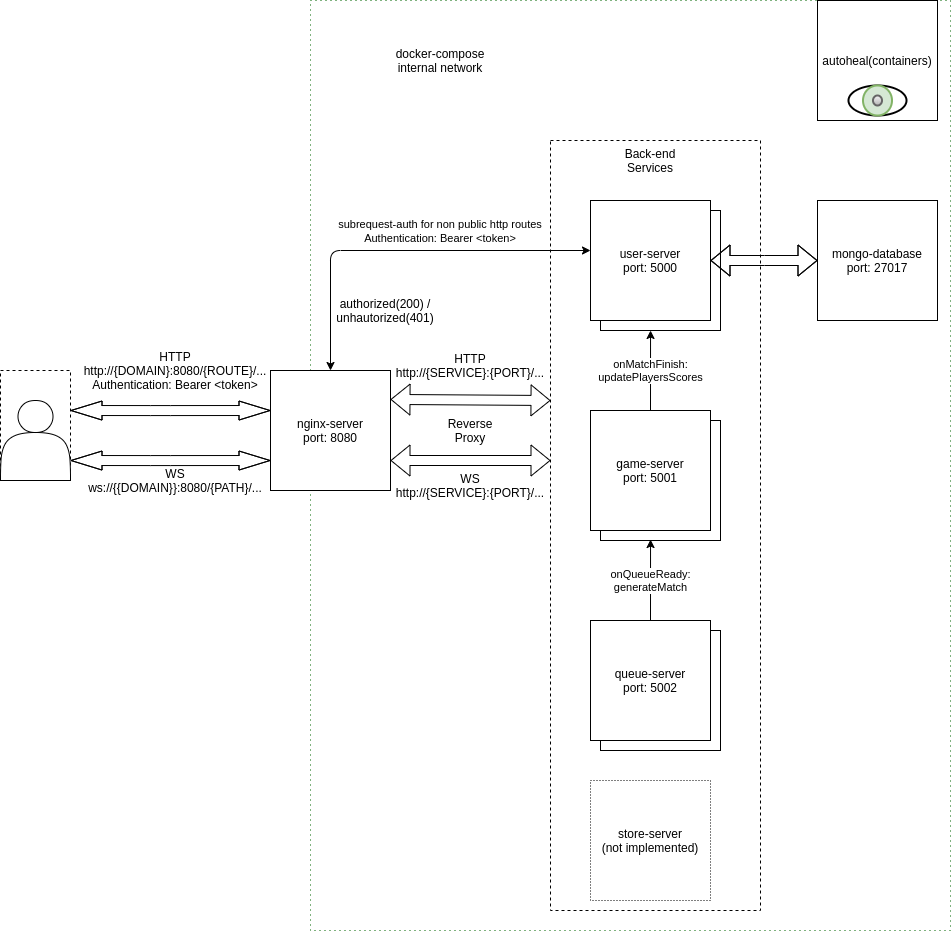

The diagram above was exported from draw.io. Its source (the exported page's mxGraphModel, read from the mxfile embedded in the PNG):
<mxGraphModel dx="1422" dy="1970" grid="1" gridSize="10" guides="1" tooltips="1" connect="1" arrows="1" fold="1" page="1" pageScale="1" pageWidth="827" pageHeight="1169" math="0" shadow="0">
  <root>
    <mxCell id="WIyWlLk6GJQsqaUBKTNV-0" />
    <mxCell id="WIyWlLk6GJQsqaUBKTNV-1" parent="WIyWlLk6GJQsqaUBKTNV-0" />
    <mxCell id="ao-n-UyvlkWx5sSxXPLD-40" value="" style="rounded=0;whiteSpace=wrap;html=1;dashed=1;dashPattern=1 4;fillColor=none;strokeColor=#006600;" parent="WIyWlLk6GJQsqaUBKTNV-1" vertex="1">
      <mxGeometry x="320" y="-120" width="640" height="930" as="geometry" />
    </mxCell>
    <mxCell id="ao-n-UyvlkWx5sSxXPLD-13" value="" style="rounded=0;whiteSpace=wrap;html=1;dashed=1;fillColor=none;" parent="WIyWlLk6GJQsqaUBKTNV-1" vertex="1">
      <mxGeometry x="560" y="20" width="210" height="770" as="geometry" />
    </mxCell>
    <mxCell id="ao-n-UyvlkWx5sSxXPLD-35" value="user-mongoose" style="whiteSpace=wrap;html=1;aspect=fixed;" parent="WIyWlLk6GJQsqaUBKTNV-1" vertex="1">
      <mxGeometry x="610" y="90" width="120" height="120" as="geometry" />
    </mxCell>
    <mxCell id="ao-n-UyvlkWx5sSxXPLD-11" value="base-ts" style="whiteSpace=wrap;html=1;aspect=fixed;" parent="WIyWlLk6GJQsqaUBKTNV-1" vertex="1">
      <mxGeometry x="610" y="300" width="120" height="120" as="geometry" />
    </mxCell>
    <mxCell id="ao-n-UyvlkWx5sSxXPLD-34" value="base-js" style="whiteSpace=wrap;html=1;aspect=fixed;" parent="WIyWlLk6GJQsqaUBKTNV-1" vertex="1">
      <mxGeometry x="610" y="510" width="120" height="120" as="geometry" />
    </mxCell>
    <mxCell id="ao-n-UyvlkWx5sSxXPLD-17" value="" style="rounded=0;whiteSpace=wrap;html=1;dashed=1;fillColor=none;" parent="WIyWlLk6GJQsqaUBKTNV-1" vertex="1">
      <mxGeometry x="10" y="250" width="70" height="110" as="geometry" />
    </mxCell>
    <mxCell id="ao-n-UyvlkWx5sSxXPLD-1" value="" style="shape=actor;whiteSpace=wrap;html=1;" parent="WIyWlLk6GJQsqaUBKTNV-1" vertex="1">
      <mxGeometry x="10" y="280" width="70" height="80" as="geometry" />
    </mxCell>
    <mxCell id="ao-n-UyvlkWx5sSxXPLD-4" value="nginx-server&lt;br&gt;port: 8080" style="whiteSpace=wrap;html=1;aspect=fixed;" parent="WIyWlLk6GJQsqaUBKTNV-1" vertex="1">
      <mxGeometry x="280" y="250" width="120" height="120" as="geometry" />
    </mxCell>
    <mxCell id="ao-n-UyvlkWx5sSxXPLD-6" value="HTTP&lt;br&gt;http://{DOMAIN}:8080/{ROUTE}/...&lt;br&gt;Authentication: Bearer &amp;lt;token&amp;gt;" style="text;html=1;strokeColor=none;fillColor=none;align=center;verticalAlign=middle;whiteSpace=wrap;rounded=0;" parent="WIyWlLk6GJQsqaUBKTNV-1" vertex="1">
      <mxGeometry x="100" y="210" width="170" height="80" as="geometry" />
    </mxCell>
    <mxCell id="ao-n-UyvlkWx5sSxXPLD-10" value="user-server&lt;br&gt;port: 5000" style="whiteSpace=wrap;html=1;aspect=fixed;" parent="WIyWlLk6GJQsqaUBKTNV-1" vertex="1">
      <mxGeometry x="600" y="80" width="120" height="120" as="geometry" />
    </mxCell>
    <mxCell id="ao-n-UyvlkWx5sSxXPLD-12" value="queue-server&lt;br&gt;port: 5002" style="whiteSpace=wrap;html=1;aspect=fixed;" parent="WIyWlLk6GJQsqaUBKTNV-1" vertex="1">
      <mxGeometry x="600" y="500" width="120" height="120" as="geometry" />
    </mxCell>
    <mxCell id="ao-n-UyvlkWx5sSxXPLD-14" value="" style="endArrow=classic;html=1;exitX=0.5;exitY=0;exitDx=0;exitDy=0;entryX=0;entryY=0.5;entryDx=0;entryDy=0;edgeStyle=elbowEdgeStyle;startArrow=classic;startFill=1;" parent="WIyWlLk6GJQsqaUBKTNV-1" source="ao-n-UyvlkWx5sSxXPLD-4" edge="1">
      <mxGeometry width="50" height="50" relative="1" as="geometry">
        <mxPoint x="361.96000000000004" y="240" as="sourcePoint" />
        <mxPoint x="600" y="130" as="targetPoint" />
        <Array as="points">
          <mxPoint x="340" y="190" />
          <mxPoint x="485" y="200" />
        </Array>
      </mxGeometry>
    </mxCell>
    <mxCell id="ao-n-UyvlkWx5sSxXPLD-15" value="" style="shape=flexArrow;endArrow=classic;startArrow=classic;html=1;entryX=0;entryY=0.378;entryDx=0;entryDy=0;exitX=1;exitY=0.5;exitDx=0;exitDy=0;entryPerimeter=0;" parent="WIyWlLk6GJQsqaUBKTNV-1" edge="1">
      <mxGeometry width="50" height="50" relative="1" as="geometry">
        <mxPoint x="400" y="278.94" as="sourcePoint" />
        <mxPoint x="560" y="279.99999999999994" as="targetPoint" />
      </mxGeometry>
    </mxCell>
    <mxCell id="ao-n-UyvlkWx5sSxXPLD-16" value="Back-end Services" style="text;html=1;strokeColor=none;fillColor=none;align=center;verticalAlign=middle;whiteSpace=wrap;rounded=0;dashed=1;" parent="WIyWlLk6GJQsqaUBKTNV-1" vertex="1">
      <mxGeometry x="620" y="20" width="80" height="40" as="geometry" />
    </mxCell>
    <mxCell id="ao-n-UyvlkWx5sSxXPLD-19" value="&lt;span style=&quot;font-size: 11px ; background-color: rgb(255 , 255 , 255)&quot;&gt;subrequest-auth for non public http routes&lt;/span&gt;&lt;br style=&quot;font-size: 11px&quot;&gt;&lt;span style=&quot;font-size: 11px ; background-color: rgb(255 , 255 , 255)&quot;&gt;Authentication: Bearer &amp;lt;token&amp;gt;&lt;/span&gt;" style="text;html=1;strokeColor=none;fillColor=none;align=center;verticalAlign=middle;whiteSpace=wrap;rounded=0;dashed=1;" parent="WIyWlLk6GJQsqaUBKTNV-1" vertex="1">
      <mxGeometry x="340" y="90" width="220" height="40" as="geometry" />
    </mxCell>
    <mxCell id="ao-n-UyvlkWx5sSxXPLD-20" value="authorized(200) / unhautorized(401)" style="text;html=1;strokeColor=none;fillColor=none;align=center;verticalAlign=middle;whiteSpace=wrap;rounded=0;dashed=1;" parent="WIyWlLk6GJQsqaUBKTNV-1" vertex="1">
      <mxGeometry x="350" y="180" width="90" height="20" as="geometry" />
    </mxCell>
    <mxCell id="ao-n-UyvlkWx5sSxXPLD-23" style="edgeStyle=elbowEdgeStyle;shape=flexArrow;rounded=0;orthogonalLoop=1;jettySize=auto;html=1;exitX=0.5;exitY=0;exitDx=0;exitDy=0;startArrow=classic;startFill=1;" parent="WIyWlLk6GJQsqaUBKTNV-1" source="ao-n-UyvlkWx5sSxXPLD-17" target="ao-n-UyvlkWx5sSxXPLD-17" edge="1">
      <mxGeometry relative="1" as="geometry" />
    </mxCell>
    <mxCell id="ao-n-UyvlkWx5sSxXPLD-26" style="edgeStyle=elbowEdgeStyle;shape=flexArrow;rounded=0;orthogonalLoop=1;jettySize=auto;html=1;exitX=0;exitY=0.5;exitDx=0;exitDy=0;entryX=1;entryY=0.5;entryDx=0;entryDy=0;startArrow=classic;startFill=1;" parent="WIyWlLk6GJQsqaUBKTNV-1" source="ao-n-UyvlkWx5sSxXPLD-25" target="ao-n-UyvlkWx5sSxXPLD-10" edge="1">
      <mxGeometry relative="1" as="geometry" />
    </mxCell>
    <mxCell id="ao-n-UyvlkWx5sSxXPLD-25" value="mongo-database&lt;br&gt;port: 27017" style="whiteSpace=wrap;html=1;aspect=fixed;" parent="WIyWlLk6GJQsqaUBKTNV-1" vertex="1">
      <mxGeometry x="827" y="80" width="120" height="120" as="geometry" />
    </mxCell>
    <mxCell id="ao-n-UyvlkWx5sSxXPLD-27" value="autoheal(containers)" style="whiteSpace=wrap;html=1;aspect=fixed;" parent="WIyWlLk6GJQsqaUBKTNV-1" vertex="1">
      <mxGeometry x="827" y="-120" width="120" height="120" as="geometry" />
    </mxCell>
    <mxCell id="ao-n-UyvlkWx5sSxXPLD-30" value="" style="strokeWidth=2;html=1;shape=mxgraph.flowchart.start_1;whiteSpace=wrap;" parent="WIyWlLk6GJQsqaUBKTNV-1" vertex="1">
      <mxGeometry x="858" y="-35" width="58" height="30" as="geometry" />
    </mxCell>
    <mxCell id="ao-n-UyvlkWx5sSxXPLD-31" value="" style="strokeWidth=2;html=1;shape=mxgraph.flowchart.start_1;whiteSpace=wrap;fillColor=#d5e8d4;strokeColor=#82b366;" parent="WIyWlLk6GJQsqaUBKTNV-1" vertex="1">
      <mxGeometry x="872.5" y="-35" width="29" height="30" as="geometry" />
    </mxCell>
    <mxCell id="ao-n-UyvlkWx5sSxXPLD-32" value="" style="strokeWidth=2;html=1;shape=mxgraph.flowchart.start_1;whiteSpace=wrap;gradientColor=#b3b3b3;fillColor=#f5f5f5;strokeColor=#666666;" parent="WIyWlLk6GJQsqaUBKTNV-1" vertex="1">
      <mxGeometry x="882.5" y="-25" width="9" height="10" as="geometry" />
    </mxCell>
    <mxCell id="ao-n-UyvlkWx5sSxXPLD-33" value="game-server&lt;br&gt;port: 5001" style="whiteSpace=wrap;html=1;aspect=fixed;" parent="WIyWlLk6GJQsqaUBKTNV-1" vertex="1">
      <mxGeometry x="600" y="290" width="120" height="120" as="geometry" />
    </mxCell>
    <mxCell id="ao-n-UyvlkWx5sSxXPLD-38" value="HTTP&lt;br&gt;http://{SERVICE}:{PORT}/..." style="text;html=1;strokeColor=none;fillColor=none;align=center;verticalAlign=middle;whiteSpace=wrap;rounded=0;" parent="WIyWlLk6GJQsqaUBKTNV-1" vertex="1">
      <mxGeometry x="400" y="230" width="160" height="30" as="geometry" />
    </mxCell>
    <mxCell id="ao-n-UyvlkWx5sSxXPLD-41" value="docker-compose internal network" style="text;html=1;strokeColor=none;fillColor=none;align=center;verticalAlign=middle;whiteSpace=wrap;rounded=0;dashed=1;dashPattern=1 4;" parent="WIyWlLk6GJQsqaUBKTNV-1" vertex="1">
      <mxGeometry x="395" y="-85" width="110" height="50" as="geometry" />
    </mxCell>
    <mxCell id="_mkNmlAt8Kcr-03EkeeW-1" value="" style="shape=flexArrow;endArrow=classic;html=1;endWidth=8;endSize=10;exitX=1;exitY=0.363;exitDx=0;exitDy=0;exitPerimeter=0;startArrow=block;startWidth=8;startSize=10;entryX=0;entryY=0.75;entryDx=0;entryDy=0;" edge="1" parent="WIyWlLk6GJQsqaUBKTNV-1" target="ao-n-UyvlkWx5sSxXPLD-4">
      <mxGeometry width="50" height="50" relative="1" as="geometry">
        <mxPoint x="80" y="339.99999999999983" as="sourcePoint" />
        <mxPoint x="210" y="340" as="targetPoint" />
        <Array as="points">
          <mxPoint x="160" y="340.07" />
          <mxPoint x="180" y="340.07" />
        </Array>
      </mxGeometry>
    </mxCell>
    <mxCell id="_mkNmlAt8Kcr-03EkeeW-2" value="WS&lt;br&gt;ws://{{DOMAIN}}:8080/{PATH}/..." style="text;html=1;strokeColor=none;fillColor=none;align=center;verticalAlign=middle;whiteSpace=wrap;rounded=0;" vertex="1" parent="WIyWlLk6GJQsqaUBKTNV-1">
      <mxGeometry x="100" y="350" width="170" height="20" as="geometry" />
    </mxCell>
    <mxCell id="_mkNmlAt8Kcr-03EkeeW-3" value="" style="shape=flexArrow;endArrow=classic;startArrow=classic;html=1;entryX=0;entryY=0.5;entryDx=0;entryDy=0;exitX=1;exitY=0.5;exitDx=0;exitDy=0;" edge="1" parent="WIyWlLk6GJQsqaUBKTNV-1">
      <mxGeometry width="50" height="50" relative="1" as="geometry">
        <mxPoint x="400" y="340" as="sourcePoint" />
        <mxPoint x="560" y="340" as="targetPoint" />
      </mxGeometry>
    </mxCell>
    <mxCell id="_mkNmlAt8Kcr-03EkeeW-4" value="WS&lt;br&gt;http://{SERVICE}:{PORT}/..." style="text;html=1;strokeColor=none;fillColor=none;align=center;verticalAlign=middle;whiteSpace=wrap;rounded=0;" vertex="1" parent="WIyWlLk6GJQsqaUBKTNV-1">
      <mxGeometry x="400" y="350" width="160" height="30" as="geometry" />
    </mxCell>
    <mxCell id="_mkNmlAt8Kcr-03EkeeW-5" value="onQueueReady:&lt;br&gt;generateMatch" style="endArrow=classic;html=1;entryX=0.417;entryY=0.992;entryDx=0;entryDy=0;exitX=0.5;exitY=0;exitDx=0;exitDy=0;entryPerimeter=0;" edge="1" parent="WIyWlLk6GJQsqaUBKTNV-1" source="ao-n-UyvlkWx5sSxXPLD-12" target="ao-n-UyvlkWx5sSxXPLD-11">
      <mxGeometry width="50" height="50" relative="1" as="geometry">
        <mxPoint x="590" y="440" as="sourcePoint" />
        <mxPoint x="640" y="390" as="targetPoint" />
      </mxGeometry>
    </mxCell>
    <mxCell id="_mkNmlAt8Kcr-03EkeeW-6" value="onMatchFinish:&lt;br&gt;updatePlayersScores" style="endArrow=classic;html=1;entryX=0.417;entryY=1;entryDx=0;entryDy=0;exitX=0.5;exitY=0;exitDx=0;exitDy=0;entryPerimeter=0;" edge="1" parent="WIyWlLk6GJQsqaUBKTNV-1" source="ao-n-UyvlkWx5sSxXPLD-33" target="ao-n-UyvlkWx5sSxXPLD-35">
      <mxGeometry width="50" height="50" relative="1" as="geometry">
        <mxPoint x="590" y="390" as="sourcePoint" />
        <mxPoint x="640" y="340" as="targetPoint" />
      </mxGeometry>
    </mxCell>
    <mxCell id="_mkNmlAt8Kcr-03EkeeW-7" value="store-server&lt;br&gt;(not implemented)" style="whiteSpace=wrap;html=1;aspect=fixed;dashed=1;dashPattern=1 2;" vertex="1" parent="WIyWlLk6GJQsqaUBKTNV-1">
      <mxGeometry x="600" y="660" width="120" height="120" as="geometry" />
    </mxCell>
    <mxCell id="_mkNmlAt8Kcr-03EkeeW-9" value="" style="shape=flexArrow;endArrow=classic;html=1;endWidth=8;endSize=10;exitX=1;exitY=0.363;exitDx=0;exitDy=0;exitPerimeter=0;startArrow=block;startWidth=8;startSize=10;entryX=0;entryY=0.75;entryDx=0;entryDy=0;" edge="1" parent="WIyWlLk6GJQsqaUBKTNV-1">
      <mxGeometry width="50" height="50" relative="1" as="geometry">
        <mxPoint x="80" y="290" as="sourcePoint" />
        <mxPoint x="280" y="290" as="targetPoint" />
        <Array as="points">
          <mxPoint x="160" y="290.07" />
          <mxPoint x="180" y="290.07" />
        </Array>
      </mxGeometry>
    </mxCell>
    <mxCell id="_mkNmlAt8Kcr-03EkeeW-10" value="Reverse Proxy" style="text;html=1;strokeColor=none;fillColor=none;align=center;verticalAlign=middle;whiteSpace=wrap;rounded=0;dashed=1;dashPattern=1 2;" vertex="1" parent="WIyWlLk6GJQsqaUBKTNV-1">
      <mxGeometry x="460" y="300" width="40" height="20" as="geometry" />
    </mxCell>
  </root>
</mxGraphModel>